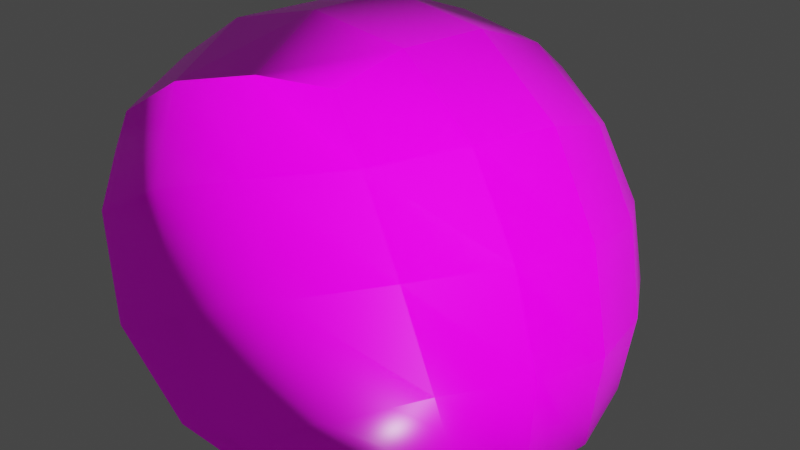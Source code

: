 # Source: kamen.blend  (saved by Blender 2.91.10; exported with 4.5.12 LTS)
import bpy
from mathutils import Matrix  # noqa: F401  (used for matrix-valued properties, if any)

bpy.ops.wm.read_factory_settings(use_empty=True)
scene = bpy.context.scene
scene.name = 'Scene'

# ---- collections
col_collection = bpy.data.collections.new('Collection'); scene.collection.children.link(col_collection)

# ---- images (referenced by path relative to the original .blend; pixels are not part of the script)
import os
ASSET_DIR = os.environ.get("B2B_ASSET_DIR", "")  # directory of the original .blend (textures are referenced by path, not embedded)
HERE = os.path.dirname(os.path.abspath(__file__))  # packed textures are extracted next to this script under _unpacked/

def load_image(name, relpath, width, height, colorspace="sRGB"):
    """Load a texture the original file referenced (path relative to the .blend, or extracted next to this script)."""
    p = next((c for c in (os.path.join(HERE, relpath), os.path.join(ASSET_DIR, relpath)) if relpath and os.path.exists(c)), "")
    if p:
        img = bpy.data.images.load(p, check_existing=True)
        img.name = name
    else:  # same state as the original file: an image datablock whose file is absent (Cycles renders it pink)
        img = bpy.data.images.new(name, width, height)
        img.source = "FILE"
        img.filepath = "//" + (relpath or name)
    img.colorspace_settings.name = colorspace
    return img
img_rock020_1k_displacement_png = load_image('Rock020_1K_Displacement.png', 'Rock020_1K_Displacement.png', 1024, 1024, 'Non-Color')
img_rock020_1k_roughness_png = load_image('Rock020_1K_Roughness.png', 'Rock020_1K_Roughness.png', 1024, 1024, 'Non-Color')
img_rock020_1k_normal_png = load_image('Rock020_1K_Normal.png', 'Rock020_1K_Normal.png', 1024, 1024, 'Non-Color')
img_rock020_1k_color_png = load_image('Rock020_1K_Color.png', 'Rock020_1K_Color.png', 1024, 1024, 'sRGB')

# ---- materials (node trees are filled in below, after node groups)
mat_material = bpy.data.materials.new('Material')
mat_material.alpha_threshold = 0.0
mat_material.use_transparent_shadow = False
mat_material.line_color = (0.0, 0.0, 0.0, 1.0)

# ---- material node trees
mat_material.use_nodes = True; mat_material.node_tree.nodes.clear()
_N = mat_material.node_tree.nodes; _L = mat_material.node_tree.links
n0 = _N.new('NodeFrame'); n0.name = 'Frame'; n0.location = (-1270, 330)
n0.label = 'Mapping'
n0.width = 400
n1 = _N.new('NodeFrame'); n1.name = 'Frame.001'; n1.location = (-628, 530)
n1.label = 'Textures'
n1.width = 358
n2 = _N.new('ShaderNodeTexImage'); n2.name = 'Image Texture'; n2.location = (88, -870)
n2.label = 'Displacement'
n2.image = img_rock020_1k_displacement_png
n3 = _N.new('ShaderNodeDisplacement'); n3.name = 'Displacement'; n3.location = (10, -260)
n3.inputs[2].default_value = 1.0
n4 = _N.new('ShaderNodeTexImage'); n4.name = 'Image Texture.002'; n4.location = (88, -310)
n4.label = 'Roughness'
n4.image = img_rock020_1k_roughness_png
n5 = _N.new('ShaderNodeTexImage'); n5.name = 'Image Texture.003'; n5.location = (88, -590)
n5.label = 'Normal'
n5.image = img_rock020_1k_normal_png
n6 = _N.new('ShaderNodeNormalMap'); n6.name = 'Normal Map'; n6.location = (-240, -60)
n7 = _N.new('ShaderNodeMapping'); n7.name = 'Mapping'; n7.location = (230, -30)
n8 = _N.new('NodeReroute'); n8.name = 'Reroute'; n8.location = (38, -586)
n8.width = 16
n8.socket_idname = 'NodeSocketVector'
n9 = _N.new('ShaderNodeTexCoord'); n9.name = 'Texture Coordinate'; n9.location = (30, -30)
n10 = _N.new('ShaderNodeNewGeometry'); n10.name = 'Geometry'; n10.location = (-766, 956)
n11 = _N.new('ShaderNodeOutputMaterial'); n11.name = 'Material Output'; n11.location = (697, 307)
n12 = _N.new('ShaderNodeBsdfPrincipled'); n12.name = 'Principled BSDF'; n12.location = (328, 760)
n12.distribution = 'GGX'
n12.subsurface_method = 'BURLEY'
n12.inputs[3].default_value = 1.45
n12.inputs[27].default_value = (0.0, 0.0, 0.0, 1.0)
n12.inputs[28].default_value = 1.0
n13 = _N.new('ShaderNodeValToRGB'); n13.name = 'ColorRamp'; n13.location = (-439, 1075)
while len(n13.color_ramp.elements) > 1: n13.color_ramp.elements.remove(n13.color_ramp.elements[-1])
n13.color_ramp.elements[0].position = 0.3227; n13.color_ramp.elements[0].color = (0.0, 0.0, 0.0, 1.0)
_e = n13.color_ramp.elements.new(0.8727); _e.color = (1.0, 1.0, 1.0, 1.0)
n14 = _N.new('ShaderNodeMath'); n14.name = 'Math'; n14.location = (-119, 906)
n14.operation = 'MULTIPLY'
n14.inputs[1].default_value = 8.0
n14.inputs[2].default_value = 0.0
n15 = _N.new('ShaderNodeObjectInfo'); n15.name = 'Object Info'; n15.location = (-672, 1487)
n16 = _N.new('ShaderNodeMix'); n16.name = 'Mix'; n16.location = (101, 769)
n16.data_type = 'RGBA'
n17 = _N.new('ShaderNodeValToRGB'); n17.name = 'ColorRamp.001'; n17.location = (-331, 1459)
while len(n17.color_ramp.elements) > 1: n17.color_ramp.elements.remove(n17.color_ramp.elements[-1])
n17.color_ramp.elements[0].position = 0.06455; n17.color_ramp.elements[0].color = (0.6553, 0.08112, 1.0, 1.0)
_e = n17.color_ramp.elements.new(0.287); _e.color = (0.02622, 0.08315, 1.0, 1.0)
_e = n17.color_ramp.elements.new(0.5186); _e.color = (0.07268, 1.0, 0.8088, 1.0)
_e = n17.color_ramp.elements.new(0.7366); _e.color = (0.4289, 1.0, 0.1146, 1.0)
_e = n17.color_ramp.elements.new(0.95); _e.color = (1.0, 0.08002, 0.08872, 1.0)
n18 = _N.new('ShaderNodeTexImage'); n18.name = 'Image Texture.001'; n18.location = (88, -30)
n18.label = 'Base Color'
n18.image = img_rock020_1k_color_png
n19 = _N.new('ShaderNodeHueSaturation'); n19.name = 'Hue Saturation Value'; n19.location = (-146, 510)
n19.inputs[2].default_value = 4.0
n20 = _N.new('ShaderNodeMix'); n20.name = 'Mix.001'; n20.location = (-182, 713)
n20.data_type = 'RGBA'
n20.blend_type = 'OVERLAY'
n2.parent = n1
n4.parent = n1
n5.parent = n1
n7.parent = n0
n8.parent = n1
n9.parent = n0
n18.parent = n1
_L.new(n12.outputs[0], n11.inputs[0])
_L.new(n2.outputs[0], n3.inputs[0])
_L.new(n3.outputs[0], n11.inputs[2])
_L.new(n4.outputs[0], n12.inputs[2])
_L.new(n5.outputs[0], n6.inputs[1])
_L.new(n6.outputs[0], n12.inputs[5])
_L.new(n8.outputs[0], n18.inputs[0])
_L.new(n8.outputs[0], n4.inputs[0])
_L.new(n8.outputs[0], n5.inputs[0])
_L.new(n8.outputs[0], n2.inputs[0])
_L.new(n7.outputs[0], n8.inputs[0])
_L.new(n9.outputs[2], n7.inputs[0])
_L.new(n10.outputs[7], n13.inputs[0])
_L.new(n16.outputs[2], n12.inputs[0])
_L.new(n18.outputs[0], n19.inputs[4])
_L.new(n19.outputs[0], n16.inputs[7])
_L.new(n13.outputs[0], n14.inputs[0])
_L.new(n14.outputs[0], n16.inputs[0])
_L.new(n15.outputs[5], n17.inputs[0])
_L.new(n17.outputs[0], n20.inputs[6])
_L.new(n18.outputs[0], n20.inputs[7])
_L.new(n20.outputs[2], n16.inputs[6])
n11.is_active_output = True

# ---- world
world_world = bpy.data.worlds.new('World'); scene.world = world_world
world_world.use_nodes = True; world_world.node_tree.nodes.clear()
_N = world_world.node_tree.nodes; _L = world_world.node_tree.links
n0 = _N.new('ShaderNodeOutputWorld'); n0.name = 'World Output'; n0.location = (300, 300)
n1 = _N.new('ShaderNodeBackground'); n1.name = 'Background'; n1.location = (10, 300)
n1.inputs[0].default_value = (0.05088, 0.05088, 0.05088, 1.0)
_L.new(n1.outputs[0], n0.inputs[0])
n0.is_active_output = True
world_world.color = (0.05088, 0.05088, 0.05088)
world_world.use_sun_shadow = False
world_world.sun_shadow_jitter_overblur = 0.0

# ---- lights
light_light = bpy.data.lights.new('Light', 'POINT')
light_light.transmission_factor = 0.0
light_light.energy = 1000.0
light_light.shadow_soft_size = 0.1
light_light.shadow_maximum_resolution = 0.006
light_light.use_absolute_resolution = True

# ---- meshes
me_cube = bpy.data.meshes.new('Cube')
me_cube.from_pydata([(0.8489, 1.242, 1.296), (0.8554, 1.3, -1.079), (0.1262, 0.1005, 2.158), (1.575, -0.8944, -1.133), (-1.8, 2.2, 0.05617), (-0.6441, 2.831, -0.6799), (-3.043, -0.7989, 0.3267), (-0.1235, -1.441, -1.105)], [], [(0, 4, 6, 2), (3, 2, 6, 7), (7, 6, 4, 5), (5, 1, 3, 7), (1, 0, 2, 3), (5, 4, 0, 1)])
me_cube.polygons.foreach_set('use_smooth', [True] * 6)
_uv = me_cube.uv_layers.new(name='UVMap')
_uv.uv.foreach_set('vector', [0.625, 0.5, 0.875, 0.5, 0.875, 0.75, 0.625, 0.75, 0.375, 0.75, 0.625, 0.75, 0.625, 1.0, 0.375, 1.0, 0.375, 0.0, 0.625, 0.0, 0.625, 0.25, 0.375, 0.25, 0.125, 0.5, 0.375, 0.5, 0.375, 0.75, 0.125, 0.75, 0.375, 0.5, 0.625, 0.5, 0.625, 0.75, 0.375, 0.75, 0.375, 0.25, 0.625, 0.25, 0.625, 0.5, 0.375, 0.5])
me_cube.materials.append(mat_material)
me_cube.use_remesh_preserve_volume = False
me_cube.use_remesh_preserve_attributes = False
me_cube.use_mirror_vertex_groups = False
me_cube.update()

# ---- objects
ob_cube = bpy.data.objects.new('Cube', me_cube)
ob_light = bpy.data.objects.new('Light', light_light)

# ---- transforms, parenting, visibility, modifiers, constraints
ob_cube.location = (0.0, 0.0, 0.0)
ob_cube.lock_rotations_4d = False
ob_cube.empty_display_type = 'ARROWS'
ob_cube.lineart.crease_threshold = 0.0
_m = ob_cube.modifiers.new('Subdivision', 'SUBSURF')
_m.uv_smooth = 'PRESERVE_CORNERS'
_m.levels = 4
_m = ob_cube.modifiers.new('Displace', 'DISPLACE')
_m.strength = 0.9
ob_light.location = (4.076, 1.005, 5.904)
ob_light.rotation_euler = (0.6503, 0.05522, 1.866)
ob_light.lock_rotations_4d = False
ob_light.empty_display_type = 'ARROWS'
ob_light.color = (0.0, 0.0, 0.0, 0.0)
ob_light.lineart.crease_threshold = 0.0

# ---- collection membership
col_collection.objects.link(ob_cube)
col_collection.objects.link(ob_light)

# ---- scene / render settings (as saved in the file)
scene.frame_start = 1; scene.frame_end = 250; scene.frame_set(1)
scene.render.engine = 'BLENDER_EEVEE_NEXT'
scene.cycles.use_denoising = False
scene.cycles.samples = 128
scene.cycles.sampling_pattern = 'TABULATED_SOBOL'
scene.cycles.use_adaptive_sampling = False
scene.cycles.use_light_tree = False
scene.view_settings.view_transform = 'Filmic'
bpy.context.view_layer.update()

# ---- added for rendering (the .blend has no active camera): camera
cam_auto = bpy.data.cameras.new('AutoCamera')
cam_auto.lens = 50.0
cam_auto.sensor_width = 36.0
cam_auto.clip_end = 1000.0
ob_auto_camera = bpy.data.objects.new('AutoCamera', cam_auto)
scene.collection.objects.link(ob_auto_camera)
ob_auto_camera.location = (3.40219, -3.80053, 2.98671)
ob_auto_camera.rotation_euler = (1.09748, -7.21219e-08, 0.694738)
scene.camera = ob_auto_camera
bpy.context.view_layer.update()
